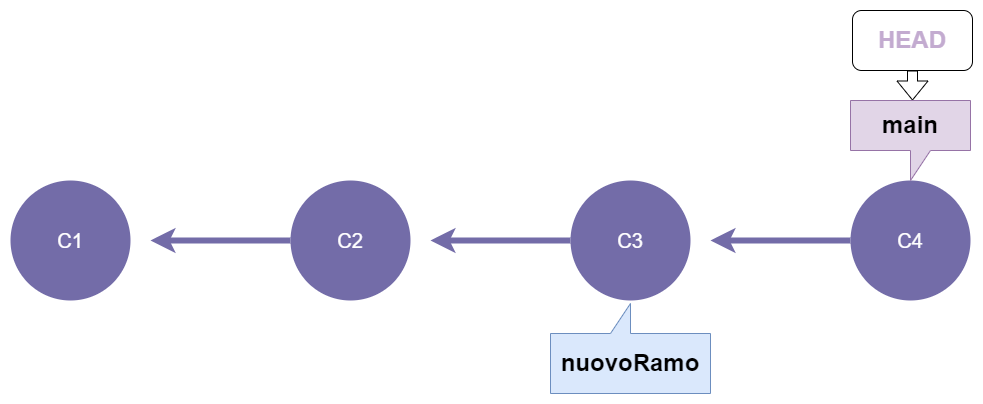

The diagram above was exported from draw.io. Its source (the exported page's mxGraphModel, read from the mxfile embedded in the PNG):
<mxGraphModel dx="1050" dy="231" grid="1" gridSize="10" guides="1" tooltips="1" connect="1" arrows="1" fold="1" page="1" pageScale="1" pageWidth="413" pageHeight="291" background="none" math="0" shadow="0">
  <root>
    <mxCell id="0" />
    <mxCell id="1" parent="0" />
    <mxCell id="1363" style="endArrow=none;strokeWidth=6;strokeColor=#736CA8;html=1;startArrow=classic;startFill=0;" parent="1" target="1516" edge="1">
      <mxGeometry relative="1" as="geometry">
        <mxPoint x="491" y="605" as="sourcePoint" />
      </mxGeometry>
    </mxCell>
    <mxCell id="1516" value="C3" style="ellipse;whiteSpace=wrap;html=1;shadow=0;fontFamily=Helvetica;fontSize=20;fontColor=#FFFFFF;align=center;strokeWidth=3;fillColor=#736ca8;strokeColor=none;" parent="1" vertex="1">
      <mxGeometry x="631" y="545" width="120" height="120" as="geometry" />
    </mxCell>
    <mxCell id="_1XndxpzIDh8MSKOGFrT-1543" style="endArrow=none;strokeWidth=6;strokeColor=#736CA8;html=1;startArrow=classic;startFill=0;" parent="1" target="_1XndxpzIDh8MSKOGFrT-1544" edge="1">
      <mxGeometry relative="1" as="geometry">
        <mxPoint x="211" y="605" as="sourcePoint" />
      </mxGeometry>
    </mxCell>
    <mxCell id="_1XndxpzIDh8MSKOGFrT-1544" value="C2" style="ellipse;whiteSpace=wrap;html=1;shadow=0;fontFamily=Helvetica;fontSize=20;fontColor=#FFFFFF;align=center;strokeWidth=3;fillColor=#736ca8;strokeColor=none;" parent="1" vertex="1">
      <mxGeometry x="351" y="545" width="120" height="120" as="geometry" />
    </mxCell>
    <mxCell id="_1XndxpzIDh8MSKOGFrT-1546" value="C1" style="ellipse;whiteSpace=wrap;html=1;shadow=0;fontFamily=Helvetica;fontSize=20;fontColor=#FFFFFF;align=center;strokeWidth=3;fillColor=#736ca8;strokeColor=none;" parent="1" vertex="1">
      <mxGeometry x="71" y="545" width="120" height="120" as="geometry" />
    </mxCell>
    <mxCell id="_1XndxpzIDh8MSKOGFrT-1547" value="&lt;h1&gt;&lt;font color=&quot;#c3abd0&quot;&gt;HEAD&lt;/font&gt;&lt;/h1&gt;" style="rounded=1;whiteSpace=wrap;html=1;" parent="1" vertex="1">
      <mxGeometry x="913" y="375" width="120" height="60" as="geometry" />
    </mxCell>
    <mxCell id="_1XndxpzIDh8MSKOGFrT-1548" value="" style="shape=flexArrow;endArrow=classic;html=1;rounded=0;entryX=0.5;entryY=0;entryDx=0;entryDy=0;entryPerimeter=0;" parent="1" edge="1">
      <mxGeometry width="50" height="50" relative="1" as="geometry">
        <mxPoint x="973" y="435" as="sourcePoint" />
        <mxPoint x="973" y="465.0000000000001" as="targetPoint" />
      </mxGeometry>
    </mxCell>
    <mxCell id="_1XndxpzIDh8MSKOGFrT-1555" value="&lt;h1&gt;&lt;br&gt;&lt;/h1&gt;" style="shape=callout;whiteSpace=wrap;html=1;perimeter=calloutPerimeter;position2=0.5;fillColor=#dae8fc;strokeColor=#6c8ebf;rotation=-180;" parent="1" vertex="1">
      <mxGeometry x="611" y="668" width="160" height="90" as="geometry" />
    </mxCell>
    <mxCell id="_1XndxpzIDh8MSKOGFrT-1556" value="&lt;font style=&quot;font-size: 24px;&quot;&gt;&lt;b&gt;nuovoRamo&lt;/b&gt;&lt;/font&gt;" style="text;html=1;align=center;verticalAlign=middle;whiteSpace=wrap;rounded=0;" parent="1" vertex="1">
      <mxGeometry x="651" y="713" width="80" height="30" as="geometry" />
    </mxCell>
    <mxCell id="_1XndxpzIDh8MSKOGFrT-1557" style="endArrow=none;strokeWidth=6;strokeColor=#736CA8;html=1;startArrow=classic;startFill=0;" parent="1" target="_1XndxpzIDh8MSKOGFrT-1558" edge="1">
      <mxGeometry relative="1" as="geometry">
        <mxPoint x="771" y="605" as="sourcePoint" />
      </mxGeometry>
    </mxCell>
    <mxCell id="_1XndxpzIDh8MSKOGFrT-1558" value="C4" style="ellipse;whiteSpace=wrap;html=1;shadow=0;fontFamily=Helvetica;fontSize=20;fontColor=#FFFFFF;align=center;strokeWidth=3;fillColor=#736ca8;strokeColor=none;" parent="1" vertex="1">
      <mxGeometry x="911" y="545" width="120" height="120" as="geometry" />
    </mxCell>
    <mxCell id="_1XndxpzIDh8MSKOGFrT-1559" value="&lt;h1&gt;main&lt;/h1&gt;" style="shape=callout;whiteSpace=wrap;html=1;perimeter=calloutPerimeter;fillColor=#e1d5e7;strokeColor=#9673a6;" parent="1" vertex="1">
      <mxGeometry x="911" y="465" width="120" height="80" as="geometry" />
    </mxCell>
  </root>
</mxGraphModel>